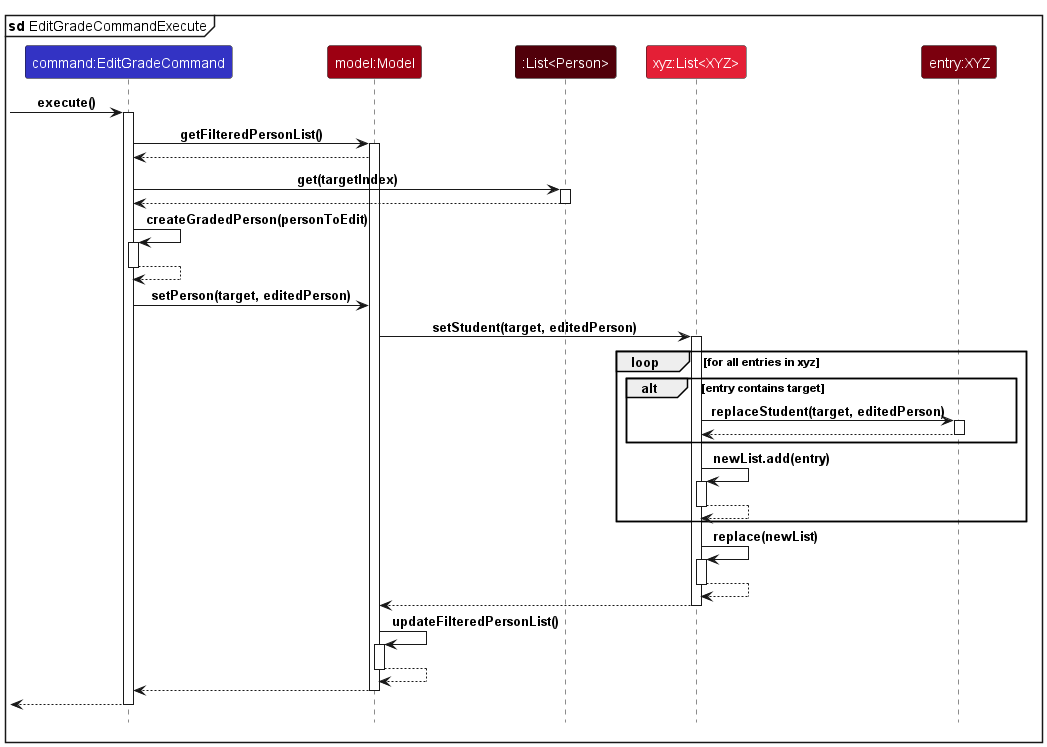

The diagram above was rendered by PlantUML. Its source (embedded in the PNG):
@startuml
!include style.puml

mainframe **sd** EditGradeCommandExecute

participant "command:EditGradeCommand" as EditGradeCommand LOGIC_COLOR

participant "model:Model" as Model MODEL_COLOR

participant ":List<Person>" as Persons MODEL_COLOR_T4

participant "xyz:List<XYZ>" as List MODEL_COLOR_T2

participant "entry:XYZ" as XYZ MODEL_COLOR_T3



[-> EditGradeCommand : execute()
activate EditGradeCommand

EditGradeCommand -> Model : getFilteredPersonList()
activate Model

Model ---> EditGradeCommand

EditGradeCommand -> Persons : get(targetIndex)
activate Persons

Persons ---> EditGradeCommand
deactivate Persons

EditGradeCommand -> EditGradeCommand : createGradedPerson(personToEdit)
activate EditGradeCommand

EditGradeCommand ---> EditGradeCommand
deactivate EditGradeCommand

EditGradeCommand -> Model : setPerson(target, editedPerson)

Model -> List : setStudent(target, editedPerson)
activate List

loop for all entries in xyz
    alt entry contains target
        List -> XYZ : replaceStudent(target, editedPerson)
        activate XYZ

        XYZ ---> List
        deactivate XYZ
        end

    List -> List : newList.add(entry)
    activate List

    List ---> List
    deactivate List
    end

List -> List : replace(newList)
activate List

List ---> List
deactivate List

List ---> Model
deactivate List

Model -> Model : updateFilteredPersonList()
activate Model

Model ---> Model
deactivate Model

Model ---> EditGradeCommand
deactivate Model

[<-- EditGradeCommand
deactivate EditGradeCommand

@enduml